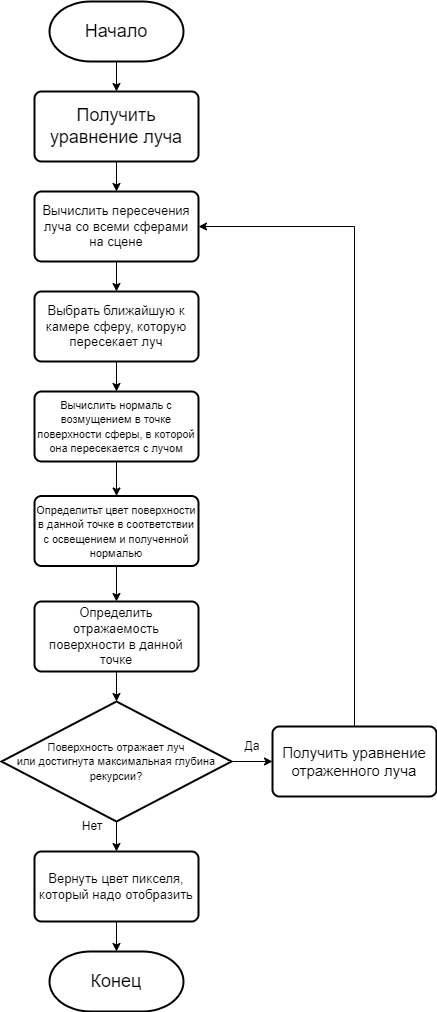

The diagram above was exported from draw.io. Its source (the exported page's mxGraphModel, read from the mxfile embedded in the PNG):
<mxGraphModel dx="1037" dy="712" grid="1" gridSize="10" guides="1" tooltips="1" connect="1" arrows="1" fold="1" page="1" pageScale="1" pageWidth="827" pageHeight="1169" math="0" shadow="0">
  <root>
    <mxCell id="WIyWlLk6GJQsqaUBKTNV-0" />
    <mxCell id="WIyWlLk6GJQsqaUBKTNV-1" parent="WIyWlLk6GJQsqaUBKTNV-0" />
    <mxCell id="kCFJliYLXddwyFQRdBJP-17" style="edgeStyle=orthogonalEdgeStyle;rounded=0;orthogonalLoop=1;jettySize=auto;html=1;exitX=0.5;exitY=1;exitDx=0;exitDy=0;exitPerimeter=0;" edge="1" parent="WIyWlLk6GJQsqaUBKTNV-1" source="kCFJliYLXddwyFQRdBJP-0" target="kCFJliYLXddwyFQRdBJP-1">
      <mxGeometry relative="1" as="geometry" />
    </mxCell>
    <mxCell id="kCFJliYLXddwyFQRdBJP-0" value="&lt;font style=&quot;font-size: 18px;&quot;&gt;Начало&lt;/font&gt;" style="strokeWidth=2;html=1;shape=mxgraph.flowchart.terminator;whiteSpace=wrap;" vertex="1" parent="WIyWlLk6GJQsqaUBKTNV-1">
      <mxGeometry x="347" y="20" width="134" height="60" as="geometry" />
    </mxCell>
    <mxCell id="kCFJliYLXddwyFQRdBJP-18" style="edgeStyle=orthogonalEdgeStyle;rounded=0;orthogonalLoop=1;jettySize=auto;html=1;exitX=0.5;exitY=1;exitDx=0;exitDy=0;entryX=0.5;entryY=0;entryDx=0;entryDy=0;" edge="1" parent="WIyWlLk6GJQsqaUBKTNV-1" source="kCFJliYLXddwyFQRdBJP-1" target="kCFJliYLXddwyFQRdBJP-2">
      <mxGeometry relative="1" as="geometry" />
    </mxCell>
    <mxCell id="kCFJliYLXddwyFQRdBJP-1" value="&lt;font style=&quot;font-size: 18px;&quot;&gt;Получить уравнение луча&lt;/font&gt;" style="rounded=1;whiteSpace=wrap;html=1;absoluteArcSize=1;arcSize=14;strokeWidth=2;" vertex="1" parent="WIyWlLk6GJQsqaUBKTNV-1">
      <mxGeometry x="332" y="110" width="164" height="70" as="geometry" />
    </mxCell>
    <mxCell id="kCFJliYLXddwyFQRdBJP-19" style="edgeStyle=orthogonalEdgeStyle;rounded=0;orthogonalLoop=1;jettySize=auto;html=1;exitX=0.5;exitY=1;exitDx=0;exitDy=0;entryX=0.5;entryY=0;entryDx=0;entryDy=0;" edge="1" parent="WIyWlLk6GJQsqaUBKTNV-1" source="kCFJliYLXddwyFQRdBJP-2" target="kCFJliYLXddwyFQRdBJP-3">
      <mxGeometry relative="1" as="geometry" />
    </mxCell>
    <mxCell id="kCFJliYLXddwyFQRdBJP-2" value="&lt;font style=&quot;font-size: 13px;&quot;&gt;Вычислить пересечения луча со всеми сферами на сцене&lt;/font&gt;" style="rounded=1;whiteSpace=wrap;html=1;absoluteArcSize=1;arcSize=14;strokeWidth=2;" vertex="1" parent="WIyWlLk6GJQsqaUBKTNV-1">
      <mxGeometry x="332" y="210" width="164" height="70" as="geometry" />
    </mxCell>
    <mxCell id="kCFJliYLXddwyFQRdBJP-20" style="edgeStyle=orthogonalEdgeStyle;rounded=0;orthogonalLoop=1;jettySize=auto;html=1;exitX=0.5;exitY=1;exitDx=0;exitDy=0;entryX=0.5;entryY=0;entryDx=0;entryDy=0;" edge="1" parent="WIyWlLk6GJQsqaUBKTNV-1" source="kCFJliYLXddwyFQRdBJP-3" target="kCFJliYLXddwyFQRdBJP-4">
      <mxGeometry relative="1" as="geometry" />
    </mxCell>
    <mxCell id="kCFJliYLXddwyFQRdBJP-3" value="&lt;font style=&quot;font-size: 13px;&quot;&gt;Выбрать ближайшую к камере сферу, которую пересекает луч&lt;/font&gt;" style="rounded=1;whiteSpace=wrap;html=1;absoluteArcSize=1;arcSize=14;strokeWidth=2;" vertex="1" parent="WIyWlLk6GJQsqaUBKTNV-1">
      <mxGeometry x="332" y="310" width="164" height="70" as="geometry" />
    </mxCell>
    <mxCell id="kCFJliYLXddwyFQRdBJP-12" style="edgeStyle=orthogonalEdgeStyle;rounded=0;orthogonalLoop=1;jettySize=auto;html=1;exitX=0.5;exitY=1;exitDx=0;exitDy=0;entryX=0.5;entryY=0;entryDx=0;entryDy=0;" edge="1" parent="WIyWlLk6GJQsqaUBKTNV-1" source="kCFJliYLXddwyFQRdBJP-4" target="kCFJliYLXddwyFQRdBJP-5">
      <mxGeometry relative="1" as="geometry" />
    </mxCell>
    <mxCell id="kCFJliYLXddwyFQRdBJP-4" value="&lt;font style=&quot;font-size: 11px;&quot;&gt;Вычислить нормаль с возмущением в точке поверхности сферы, в которой она пересекается с лучом&lt;/font&gt;" style="rounded=1;whiteSpace=wrap;html=1;absoluteArcSize=1;arcSize=14;strokeWidth=2;" vertex="1" parent="WIyWlLk6GJQsqaUBKTNV-1">
      <mxGeometry x="332" y="410" width="164" height="70" as="geometry" />
    </mxCell>
    <mxCell id="kCFJliYLXddwyFQRdBJP-13" style="edgeStyle=orthogonalEdgeStyle;rounded=0;orthogonalLoop=1;jettySize=auto;html=1;exitX=0.5;exitY=1;exitDx=0;exitDy=0;entryX=0.5;entryY=0;entryDx=0;entryDy=0;" edge="1" parent="WIyWlLk6GJQsqaUBKTNV-1" source="kCFJliYLXddwyFQRdBJP-5" target="kCFJliYLXddwyFQRdBJP-6">
      <mxGeometry relative="1" as="geometry" />
    </mxCell>
    <mxCell id="kCFJliYLXddwyFQRdBJP-5" value="&lt;font style=&quot;font-size: 11px;&quot;&gt;Определитьт цвет поверхности в данной точке в соответствии с освещением и полученной нормалью&lt;/font&gt;" style="rounded=1;whiteSpace=wrap;html=1;absoluteArcSize=1;arcSize=14;strokeWidth=2;" vertex="1" parent="WIyWlLk6GJQsqaUBKTNV-1">
      <mxGeometry x="332" y="514.5" width="164" height="70" as="geometry" />
    </mxCell>
    <mxCell id="kCFJliYLXddwyFQRdBJP-6" value="&lt;font style=&quot;font-size: 13px;&quot;&gt;Определить отражаемость поверхности в данной точке&lt;/font&gt;" style="rounded=1;whiteSpace=wrap;html=1;absoluteArcSize=1;arcSize=14;strokeWidth=2;" vertex="1" parent="WIyWlLk6GJQsqaUBKTNV-1">
      <mxGeometry x="332" y="620" width="164" height="70" as="geometry" />
    </mxCell>
    <mxCell id="kCFJliYLXddwyFQRdBJP-15" style="edgeStyle=orthogonalEdgeStyle;rounded=0;orthogonalLoop=1;jettySize=auto;html=1;exitX=1;exitY=0.5;exitDx=0;exitDy=0;exitPerimeter=0;entryX=0;entryY=0.5;entryDx=0;entryDy=0;" edge="1" parent="WIyWlLk6GJQsqaUBKTNV-1" source="kCFJliYLXddwyFQRdBJP-7" target="kCFJliYLXddwyFQRdBJP-10">
      <mxGeometry relative="1" as="geometry" />
    </mxCell>
    <mxCell id="kCFJliYLXddwyFQRdBJP-21" style="edgeStyle=orthogonalEdgeStyle;rounded=0;orthogonalLoop=1;jettySize=auto;html=1;exitX=0.5;exitY=1;exitDx=0;exitDy=0;exitPerimeter=0;entryX=0.5;entryY=0;entryDx=0;entryDy=0;" edge="1" parent="WIyWlLk6GJQsqaUBKTNV-1" source="kCFJliYLXddwyFQRdBJP-7" target="kCFJliYLXddwyFQRdBJP-8">
      <mxGeometry relative="1" as="geometry" />
    </mxCell>
    <mxCell id="kCFJliYLXddwyFQRdBJP-7" value="&lt;font style=&quot;font-size: 11px;&quot;&gt;Поверхность отражает луч&lt;/font&gt;&lt;div&gt;&lt;font style=&quot;font-size: 11px;&quot;&gt;или достигнута максимальная глубина рекурсии?&lt;/font&gt;&lt;/div&gt;" style="strokeWidth=2;html=1;shape=mxgraph.flowchart.decision;whiteSpace=wrap;" vertex="1" parent="WIyWlLk6GJQsqaUBKTNV-1">
      <mxGeometry x="299" y="720" width="230" height="120" as="geometry" />
    </mxCell>
    <mxCell id="kCFJliYLXddwyFQRdBJP-22" value="" style="edgeStyle=orthogonalEdgeStyle;rounded=0;orthogonalLoop=1;jettySize=auto;html=1;" edge="1" parent="WIyWlLk6GJQsqaUBKTNV-1" source="kCFJliYLXddwyFQRdBJP-8" target="kCFJliYLXddwyFQRdBJP-9">
      <mxGeometry relative="1" as="geometry" />
    </mxCell>
    <mxCell id="kCFJliYLXddwyFQRdBJP-8" value="&lt;font style=&quot;font-size: 13px;&quot;&gt;Вернуть цвет пикселя, который надо отобразить&lt;/font&gt;" style="rounded=1;whiteSpace=wrap;html=1;absoluteArcSize=1;arcSize=14;strokeWidth=2;" vertex="1" parent="WIyWlLk6GJQsqaUBKTNV-1">
      <mxGeometry x="332" y="870" width="164" height="70" as="geometry" />
    </mxCell>
    <mxCell id="kCFJliYLXddwyFQRdBJP-9" value="&lt;font style=&quot;font-size: 18px;&quot;&gt;Конец&lt;/font&gt;" style="strokeWidth=2;html=1;shape=mxgraph.flowchart.terminator;whiteSpace=wrap;" vertex="1" parent="WIyWlLk6GJQsqaUBKTNV-1">
      <mxGeometry x="347" y="970" width="134" height="60" as="geometry" />
    </mxCell>
    <mxCell id="kCFJliYLXddwyFQRdBJP-23" style="edgeStyle=orthogonalEdgeStyle;rounded=0;orthogonalLoop=1;jettySize=auto;html=1;exitX=0.5;exitY=0;exitDx=0;exitDy=0;entryX=1;entryY=0.5;entryDx=0;entryDy=0;" edge="1" parent="WIyWlLk6GJQsqaUBKTNV-1" source="kCFJliYLXddwyFQRdBJP-10" target="kCFJliYLXddwyFQRdBJP-2">
      <mxGeometry relative="1" as="geometry" />
    </mxCell>
    <mxCell id="kCFJliYLXddwyFQRdBJP-10" value="&lt;font style=&quot;font-size: 15px;&quot;&gt;Получить уравнение отраженного луча&lt;/font&gt;" style="rounded=1;whiteSpace=wrap;html=1;absoluteArcSize=1;arcSize=14;strokeWidth=2;" vertex="1" parent="WIyWlLk6GJQsqaUBKTNV-1">
      <mxGeometry x="570" y="745" width="164" height="70" as="geometry" />
    </mxCell>
    <mxCell id="kCFJliYLXddwyFQRdBJP-14" style="edgeStyle=orthogonalEdgeStyle;rounded=0;orthogonalLoop=1;jettySize=auto;html=1;exitX=0.5;exitY=1;exitDx=0;exitDy=0;entryX=0.5;entryY=0;entryDx=0;entryDy=0;entryPerimeter=0;" edge="1" parent="WIyWlLk6GJQsqaUBKTNV-1" source="kCFJliYLXddwyFQRdBJP-6" target="kCFJliYLXddwyFQRdBJP-7">
      <mxGeometry relative="1" as="geometry" />
    </mxCell>
    <mxCell id="kCFJliYLXddwyFQRdBJP-24" value="Да" style="text;html=1;align=center;verticalAlign=middle;whiteSpace=wrap;rounded=0;" vertex="1" parent="WIyWlLk6GJQsqaUBKTNV-1">
      <mxGeometry x="520" y="750" width="60" height="30" as="geometry" />
    </mxCell>
    <mxCell id="kCFJliYLXddwyFQRdBJP-25" value="Нет" style="text;html=1;align=center;verticalAlign=middle;whiteSpace=wrap;rounded=0;" vertex="1" parent="WIyWlLk6GJQsqaUBKTNV-1">
      <mxGeometry x="360" y="830" width="60" height="30" as="geometry" />
    </mxCell>
  </root>
</mxGraphModel>